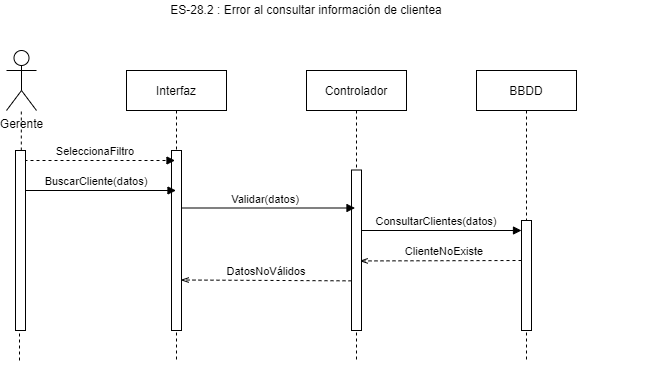

The diagram above was exported from draw.io. Its source (the exported page's mxGraphModel, read from the mxfile embedded in the PNG):
<mxGraphModel dx="699" dy="359" grid="1" gridSize="10" guides="1" tooltips="1" connect="1" arrows="1" fold="1" page="1" pageScale="1" pageWidth="827" pageHeight="1169" math="0" shadow="0">
  <root>
    <mxCell id="Buh7yEYl-t_Rck1r9xCP-0" />
    <mxCell id="Buh7yEYl-t_Rck1r9xCP-1" parent="Buh7yEYl-t_Rck1r9xCP-0" />
    <mxCell id="Buh7yEYl-t_Rck1r9xCP-2" value="" style="group" vertex="1" connectable="0" parent="Buh7yEYl-t_Rck1r9xCP-1">
      <mxGeometry x="30" y="30" width="650" height="390" as="geometry" />
    </mxCell>
    <mxCell id="Buh7yEYl-t_Rck1r9xCP-3" value="BBDD" style="shape=umlLifeline;perimeter=lifelinePerimeter;container=0;collapsible=0;recursiveResize=0;rounded=0;shadow=0;strokeWidth=1;" vertex="1" parent="Buh7yEYl-t_Rck1r9xCP-2">
      <mxGeometry x="470" y="70" width="100" height="290" as="geometry" />
    </mxCell>
    <mxCell id="Buh7yEYl-t_Rck1r9xCP-4" value="ES-28.2 : Error al consultar información de clientea" style="text;html=1;strokeColor=none;fillColor=none;align=center;verticalAlign=middle;whiteSpace=wrap;rounded=0;" vertex="1" parent="Buh7yEYl-t_Rck1r9xCP-2">
      <mxGeometry x="160" width="280" height="20" as="geometry" />
    </mxCell>
    <mxCell id="Buh7yEYl-t_Rck1r9xCP-5" value="Interfaz" style="shape=umlLifeline;perimeter=lifelinePerimeter;container=1;collapsible=0;recursiveResize=0;rounded=0;shadow=0;strokeWidth=1;" vertex="1" parent="Buh7yEYl-t_Rck1r9xCP-2">
      <mxGeometry x="120" y="70" width="100" height="290" as="geometry" />
    </mxCell>
    <mxCell id="Buh7yEYl-t_Rck1r9xCP-6" value="" style="points=[];perimeter=orthogonalPerimeter;rounded=0;shadow=0;strokeWidth=1;" vertex="1" parent="Buh7yEYl-t_Rck1r9xCP-5">
      <mxGeometry x="45" y="80" width="10" height="180" as="geometry" />
    </mxCell>
    <mxCell id="Buh7yEYl-t_Rck1r9xCP-7" value="SeleccionaFiltro" style="verticalAlign=bottom;endArrow=block;shadow=0;strokeWidth=1;exitX=0.9;exitY=0.016;exitDx=0;exitDy=0;exitPerimeter=0;dashed=1;" edge="1" parent="Buh7yEYl-t_Rck1r9xCP-5">
      <mxGeometry x="-0.0543" relative="1" as="geometry">
        <mxPoint x="-102" y="90" as="sourcePoint" />
        <mxPoint x="48.5" y="90" as="targetPoint" />
        <mxPoint as="offset" />
      </mxGeometry>
    </mxCell>
    <mxCell id="Buh7yEYl-t_Rck1r9xCP-8" value="Controlador" style="shape=umlLifeline;perimeter=lifelinePerimeter;container=1;collapsible=0;recursiveResize=0;rounded=0;shadow=0;strokeWidth=1;" vertex="1" parent="Buh7yEYl-t_Rck1r9xCP-2">
      <mxGeometry x="300" y="70" width="100" height="290" as="geometry" />
    </mxCell>
    <mxCell id="Buh7yEYl-t_Rck1r9xCP-9" value="Gerente" style="shape=umlActor;verticalLabelPosition=bottom;verticalAlign=top;html=1;outlineConnect=0;" vertex="1" parent="Buh7yEYl-t_Rck1r9xCP-2">
      <mxGeometry y="50" width="30" height="60" as="geometry" />
    </mxCell>
    <mxCell id="Buh7yEYl-t_Rck1r9xCP-10" value="" style="endArrow=none;dashed=1;html=1;" edge="1" parent="Buh7yEYl-t_Rck1r9xCP-2" source="Buh7yEYl-t_Rck1r9xCP-11" target="Buh7yEYl-t_Rck1r9xCP-9">
      <mxGeometry width="50" height="50" relative="1" as="geometry">
        <mxPoint x="13" y="370" as="sourcePoint" />
        <mxPoint x="50" y="280" as="targetPoint" />
      </mxGeometry>
    </mxCell>
    <mxCell id="Buh7yEYl-t_Rck1r9xCP-11" value="" style="points=[];perimeter=orthogonalPerimeter;rounded=0;shadow=0;strokeWidth=1;" vertex="1" parent="Buh7yEYl-t_Rck1r9xCP-2">
      <mxGeometry x="9" y="150" width="10" height="180" as="geometry" />
    </mxCell>
    <mxCell id="Buh7yEYl-t_Rck1r9xCP-12" value="" style="endArrow=none;dashed=1;html=1;" edge="1" parent="Buh7yEYl-t_Rck1r9xCP-2" target="Buh7yEYl-t_Rck1r9xCP-11">
      <mxGeometry width="50" height="50" relative="1" as="geometry">
        <mxPoint x="13" y="360" as="sourcePoint" />
        <mxPoint x="14.793103448275815" y="130" as="targetPoint" />
      </mxGeometry>
    </mxCell>
    <mxCell id="Buh7yEYl-t_Rck1r9xCP-13" value="" style="points=[];perimeter=orthogonalPerimeter;rounded=0;shadow=0;strokeWidth=1;" vertex="1" parent="Buh7yEYl-t_Rck1r9xCP-2">
      <mxGeometry x="515" y="220" width="10" height="110" as="geometry" />
    </mxCell>
    <mxCell id="Buh7yEYl-t_Rck1r9xCP-14" value="ConsultarClientes(datos)" style="verticalAlign=bottom;endArrow=block;shadow=0;strokeWidth=1;" edge="1" parent="Buh7yEYl-t_Rck1r9xCP-2">
      <mxGeometry x="-0.039" relative="1" as="geometry">
        <mxPoint x="351" y="230" as="sourcePoint" />
        <mxPoint x="515" y="230" as="targetPoint" />
        <mxPoint as="offset" />
      </mxGeometry>
    </mxCell>
    <mxCell id="Buh7yEYl-t_Rck1r9xCP-15" value="ClienteNoExiste" style="verticalAlign=bottom;endArrow=openThin;shadow=0;strokeWidth=1;dashed=1;entryX=0.917;entryY=0.558;entryDx=0;entryDy=0;entryPerimeter=0;endFill=0;" edge="1" parent="Buh7yEYl-t_Rck1r9xCP-2">
      <mxGeometry x="-0.0432" relative="1" as="geometry">
        <mxPoint x="514.9999999999999" y="260" as="sourcePoint" />
        <mxPoint x="353.17" y="260.44000000000005" as="targetPoint" />
        <mxPoint as="offset" />
      </mxGeometry>
    </mxCell>
    <mxCell id="Buh7yEYl-t_Rck1r9xCP-16" value="" style="points=[];perimeter=orthogonalPerimeter;rounded=0;shadow=0;strokeWidth=1;" vertex="1" parent="Buh7yEYl-t_Rck1r9xCP-2">
      <mxGeometry x="345" y="169.5" width="10" height="160.5" as="geometry" />
    </mxCell>
    <mxCell id="Buh7yEYl-t_Rck1r9xCP-17" value="Validar(datos)" style="verticalAlign=bottom;endArrow=block;shadow=0;strokeWidth=1;" edge="1" parent="Buh7yEYl-t_Rck1r9xCP-2">
      <mxGeometry x="-0.0377" relative="1" as="geometry">
        <mxPoint x="176" y="207.5" as="sourcePoint" />
        <mxPoint x="348.5" y="207.5" as="targetPoint" />
        <mxPoint as="offset" />
      </mxGeometry>
    </mxCell>
    <mxCell id="Buh7yEYl-t_Rck1r9xCP-18" value="DatosNoVálidos" style="verticalAlign=bottom;endArrow=openThin;shadow=0;strokeWidth=1;entryX=0.917;entryY=0.915;entryDx=0;entryDy=0;entryPerimeter=0;exitX=0;exitY=0.83;exitDx=0;exitDy=0;exitPerimeter=0;endFill=0;dashed=1;" edge="1" parent="Buh7yEYl-t_Rck1r9xCP-2">
      <mxGeometry x="-0.0048" relative="1" as="geometry">
        <mxPoint x="345" y="280.35" as="sourcePoint" />
        <mxPoint x="174.16999999999996" y="279.5" as="targetPoint" />
        <mxPoint as="offset" />
        <Array as="points" />
      </mxGeometry>
    </mxCell>
    <mxCell id="Buh7yEYl-t_Rck1r9xCP-19" value="BuscarCliente(datos)" style="verticalAlign=bottom;endArrow=block;shadow=0;strokeWidth=1;exitX=0.9;exitY=0.016;exitDx=0;exitDy=0;exitPerimeter=0;" edge="1" parent="Buh7yEYl-t_Rck1r9xCP-2">
      <mxGeometry x="-0.0543" relative="1" as="geometry">
        <mxPoint x="19" y="190" as="sourcePoint" />
        <mxPoint x="169.5" y="190" as="targetPoint" />
        <mxPoint as="offset" />
      </mxGeometry>
    </mxCell>
  </root>
</mxGraphModel>